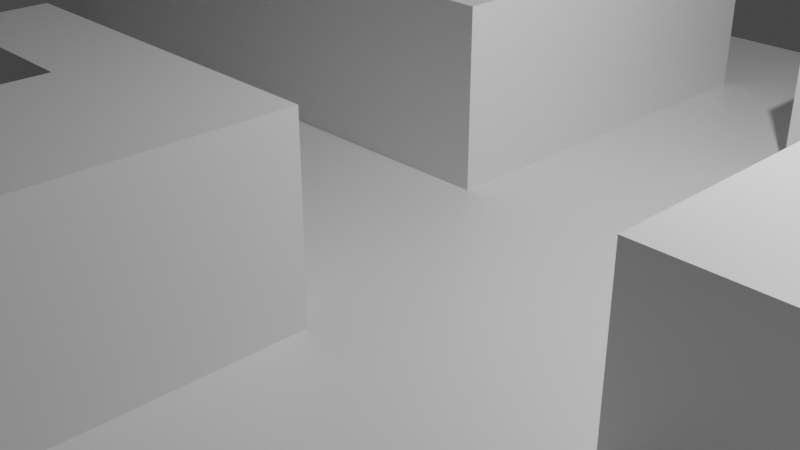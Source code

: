 # Source: tile.blend  (saved by Blender 2.91.10; exported with 4.5.12 LTS)
import bpy
from mathutils import Matrix  # noqa: F401  (used for matrix-valued properties, if any)

bpy.ops.wm.read_factory_settings(use_empty=True)
scene = bpy.context.scene
scene.name = 'Scene'

# ---- collections
col_collection = bpy.data.collections.new('Collection'); scene.collection.children.link(col_collection)

# ---- materials (node trees are filled in below, after node groups)
mat_material = bpy.data.materials.new('Material')
mat_material.alpha_threshold = 0.0
mat_material.use_transparent_shadow = False
mat_material.line_color = (0.0, 0.0, 0.0, 1.0)

# ---- material node trees
mat_material.use_nodes = True; mat_material.node_tree.nodes.clear()
_N = mat_material.node_tree.nodes; _L = mat_material.node_tree.links
n0 = _N.new('ShaderNodeOutputMaterial'); n0.name = 'Material Output'; n0.location = (300, 300)
n1 = _N.new('ShaderNodeBsdfPrincipled'); n1.name = 'Principled BSDF'; n1.location = (10, 300)
n1.distribution = 'GGX'
n1.subsurface_method = 'BURLEY'
n1.inputs[2].default_value = 0.4
n1.inputs[3].default_value = 1.45
n1.inputs[27].default_value = (0.0, 0.0, 0.0, 1.0)
n1.inputs[28].default_value = 1.0
_L.new(n1.outputs[0], n0.inputs[0])
n0.is_active_output = True

# ---- world
world_world = bpy.data.worlds.new('World'); scene.world = world_world
world_world.use_nodes = True; world_world.node_tree.nodes.clear()
_N = world_world.node_tree.nodes; _L = world_world.node_tree.links
n0 = _N.new('ShaderNodeOutputWorld'); n0.name = 'World Output'; n0.location = (300, 300)
n1 = _N.new('ShaderNodeBackground'); n1.name = 'Background'; n1.location = (10, 300)
n1.inputs[0].default_value = (0.05088, 0.05088, 0.05088, 1.0)
_L.new(n1.outputs[0], n0.inputs[0])
n0.is_active_output = True
world_world.color = (0.05088, 0.05088, 0.05088)
world_world.use_sun_shadow = False
world_world.sun_shadow_jitter_overblur = 0.0

# ---- cameras
cam_camera = bpy.data.cameras.new('Camera')
cam_camera.clip_end = 100.0
cam_camera.ortho_scale = 7.314

# ---- lights
light_light = bpy.data.lights.new('Light', 'POINT')
light_light.transmission_factor = 0.0
light_light.energy = 1000.0
light_light.shadow_soft_size = 0.1
light_light.shadow_maximum_resolution = 0.006
light_light.use_absolute_resolution = True

# ---- meshes
me_plane_001 = bpy.data.meshes.new('Plane.001')
me_plane_001.from_pydata([(-1.0, -1.0, 0.0), (1.0, -1.0, 0.0), (-1.0, 1.0, 0.0), (1.0, 1.0, 0.0), (-1.0, 0.75, 0.0), (-1.0, 0.5, 0.0), (-1.0, 0.25, 0.0), (-1.0, 0.0, 0.0), (-1.0, -0.25, 0.0), (-1.0, -0.5, 0.0), (-1.0, -0.75, 0.0), (-0.75, -1.0, 0.0), (-0.5, -1.0, 0.0), (-0.25, -1.0, 0.0), (0.0, -1.0, 0.0), (0.25, -1.0, 0.0), (0.5, -1.0, 0.0), (0.75, -1.0, 0.0), (1.0, -0.75, 0.0), (1.0, -0.5, 0.0), (1.0, -0.25, 0.0), (1.0, 0.0, 0.0), (1.0, 0.25, 0.0), (1.0, 0.5, 0.0), (1.0, 0.75, 0.0), (0.75, 1.0, 0.0), (0.5, 1.0, 0.0), (0.25, 1.0, 0.0), (0.0, 1.0, 0.0), (-0.25, 1.0, 0.0), (-0.5, 1.0, 0.0), (-0.75, 1.0, 0.0), (-0.75, -0.75, 0.0), (-0.75, -0.5, 0.0), (-0.75, -0.25, 0.0), (-0.75, 0.0, 0.0), (-0.75, 0.25, 0.0), (-0.75, 0.5, 0.0), (-0.5, -0.75, 0.0), (-0.5, -0.5, 0.0), (-0.5, -0.25, 0.0), (-0.5, 0.0, 0.0), (-0.5, 0.25, 0.0), (-0.5, 0.5, 0.0), (-0.5, 0.75, 0.0), (-0.25, -0.75, 0.0), (-0.25, -0.5, 0.0), (-0.25, -0.25, 0.0), (-0.25, 0.0, 0.0), (-0.25, 0.25, 0.0), (-0.25, 0.5, 0.0), (-0.25, 0.75, 0.0), (0.0, -0.25, 0.0), (0.0, 0.0, 0.0), (0.0, 0.25, 0.0), (0.0, 0.5, 0.0), (0.0, 0.75, 0.0), (0.25, -0.75, 0.0), (0.25, -0.5, 0.0), (0.25, -0.25, 0.0), (0.25, 0.0, 0.0), (0.25, 0.25, 0.0), (0.25, 0.5, 0.0), (0.25, 0.75, 0.0), (0.5, -0.75, 0.0), (0.5, -0.5, 0.0), (0.5, -0.25, 0.0), (0.5, 0.0, 0.0), (0.5, 0.25, 0.0), (0.5, 0.75, 0.0), (0.75, -0.5, 0.0), (0.75, 0.75, 0.0), (-1.0, -0.875, 0.0), (0.875, -1.0, 0.0), (1.0, 0.875, 0.0), (-0.875, 1.0, 0.0), (-1.0, 0.875, 0.0), (-1.0, 0.625, 0.0), (-1.0, 0.375, 0.0), (-1.0, 0.125, 0.0), (-1.0, -0.125, 0.0), (-1.0, -0.375, 0.0), (-1.0, -0.625, 0.0), (-0.875, -1.0, 0.0), (-0.625, -1.0, 0.0), (-0.375, -1.0, 0.0), (-0.125, -1.0, 0.0), (0.125, -1.0, 0.0), (0.375, -1.0, 0.0), (0.625, -1.0, 0.0), (1.0, -0.875, 0.0), (1.0, -0.625, 0.0), (1.0, -0.375, 0.0), (1.0, -0.125, 0.0), (1.0, 0.125, 0.0), (1.0, 0.375, 0.0), (1.0, 0.625, 0.0), (0.875, 1.0, 0.0), (0.625, 1.0, 0.0), (0.375, 1.0, 0.0), (0.125, 1.0, 0.0), (-0.125, 1.0, 0.0), (-0.375, 1.0, 0.0), (-0.625, 1.0, 0.0), (-0.75, -0.875, 0.0), (-0.75, -0.625, 0.0), (-0.75, -0.125, 0.0), (-0.75, 0.375, 0.0), (-0.5, 0.875, 0.0), (-0.5, -0.625, 0.0), (-0.5, -0.375, 0.0), (-0.5, -0.125, 0.0), (-0.5, 0.375, 0.0), (-0.5, 0.625, 0.0), (-0.25, 0.875, 0.0), (-0.25, -0.875, 0.0), (-0.25, -0.625, 0.0), (-0.25, -0.125, 0.0), (-0.25, 0.375, 0.0), (-0.25, 0.625, 0.0), (0.0, 0.875, 0.0), (0.0, -0.125, 0.0), (0.0, 0.125, 0.0), (0.0, 0.375, 0.0), (0.0, 0.625, 0.0), (0.25, 0.875, 0.0), (0.25, -0.875, 0.0), (0.25, -0.625, 0.0), (0.25, -0.375, 0.0), (0.25, -0.125, 0.0), (0.25, 0.125, 0.0), (0.25, 0.375, 0.0), (0.25, 0.625, 0.0), (0.5, 0.875, 0.0), (0.5, -0.875, 0.0), (0.5, -0.625, 0.0), (0.5, -0.375, 0.0), (0.5, -0.125, 0.0), (0.5, 0.125, 0.0), (0.5, 0.375, 0.0), (0.75, 0.875, 0.0), (0.75, -0.625, 0.0), (0.75, -0.375, 0.0), (-0.875, -0.75, 0.0), (-0.875, -0.5, 0.0), (-0.875, -0.25, 0.0), (-0.875, 0.0, 0.0), (-0.875, 0.25, 0.0), (-0.875, 0.5, 0.0), (-0.625, -0.75, 0.0), (-0.625, -0.5, 0.0), (-0.625, -0.25, 0.0), (-0.625, 0.0, 0.0), (-0.625, 0.25, 0.0), (-0.625, 0.5, 0.0), (-0.375, -0.75, 0.0), (-0.375, -0.5, 0.0), (-0.375, -0.25, 0.0), (-0.375, 0.0, 0.0), (-0.375, 0.25, 0.0), (-0.375, 0.5, 0.0), (-0.375, 0.75, 0.0), (-0.125, -0.75, 0.0), (-0.125, -0.5, 0.0), (-0.125, -0.25, 0.0), (-0.125, 0.0, 0.0), (-0.125, 0.75, 0.0), (0.125, -0.75, 0.0), (0.125, -0.5, 0.0), (0.125, -0.25, 0.0), (0.125, 0.0, 0.0), (0.125, 0.25, 0.0), (0.125, 0.5, 0.0), (0.125, 0.75, 0.0), (0.375, -0.75, 0.0), (0.375, -0.5, 0.0), (0.375, -0.25, 0.0), (0.375, 0.0, 0.0), (0.375, 0.25, 0.0), (0.375, 0.75, 0.0), (0.625, -0.75, 0.0), (0.625, -0.5, 0.0), (0.625, 0.75, 0.0), (0.875, -0.5, 0.0), (0.875, 0.75, 0.0), (0.875, -0.375, 0.0), (0.875, -0.625, 0.0), (0.625, -0.375, 0.0), (0.625, -0.625, 0.0), (0.625, -0.875, 0.0), (0.375, 0.375, 0.0), (0.375, 0.125, 0.0), (0.375, -0.125, 0.0), (0.375, -0.375, 0.0), (0.375, -0.625, 0.0), (0.375, -0.875, 0.0), (0.125, 0.625, 0.0), (0.125, 0.375, 0.0), (0.125, 0.125, 0.0), (0.125, -0.125, 0.0), (0.125, -0.375, 0.0), (0.125, -0.625, 0.0), (0.125, -0.875, 0.0), (-0.125, -0.125, 0.0), (-0.125, -0.625, 0.0), (-0.125, -0.875, 0.0), (-0.375, 0.625, 0.0), (-0.375, 0.375, 0.0), (-0.375, -0.125, 0.0), (-0.375, -0.375, 0.0), (-0.375, -0.625, 0.0), (-0.375, -0.875, 0.0), (-0.625, 0.375, 0.0), (-0.625, -0.125, 0.0), (-0.625, -0.375, 0.0), (-0.625, -0.625, 0.0), (-0.875, 0.375, 0.0), (-0.875, -0.125, 0.0), (-0.875, -0.625, 0.0), (-0.875, -0.875, 0.0), (0.625, 0.875, 0.0), (0.375, 0.875, 0.0), (0.125, 0.875, 0.0), (-0.125, 0.875, 0.0), (-0.375, 0.875, 0.0), (0.875, 0.875, 0.0), (0.875, -0.875, 0.0), (1.0, -0.875, 0.0), (-0.75, 1.0, 0.0), (-0.875, 1.0, 0.0), (-1.0, 1.0, 0.0), (-1.0, 0.875, 0.0), (-1.0, 0.75, 0.0), (-1.0, 0.625, 0.0), (-1.0, 0.25, 0.0), (-1.0, 0.125, 0.0), (-1.0, -0.25, 0.0), (-1.0, -0.375, 0.0), (-0.625, -0.875, 0.0), (-0.5, -0.875, 0.0), (-0.125, -0.875, 0.0), (0.0, -0.875, 0.0), (0.625, -0.875, 0.0), (0.75, -0.875, 0.0), (1.0, -0.75, 0.0), (1.0, -0.625, 0.0), (1.0, -0.25, 0.0), (1.0, -0.125, 0.0), (1.0, 0.0, 0.0), (1.0, 0.125, 0.0), (1.0, 0.25, 0.0), (1.0, 0.375, 0.0), (1.0, 0.5, 0.0), (1.0, 0.625, 0.0), (1.0, 0.75, 0.0), (1.0, 0.75, 0.0), (-0.5, 1.0, 0.0), (-0.625, 1.0, 0.0), (-0.75, -0.75, 0.0), (-0.625, -0.75, 0.0), (-0.625, -0.25, 0.0), (-0.625, 0.25, 0.0), (-0.5, 1.0, 0.0), (-0.5, 1.0, 0.0), (-0.375, -0.75, 0.0), (-0.375, 0.25, 0.0), (-0.5, 0.75, 0.0), (-0.5, 0.875, 0.0), (-0.125, -0.25, 0.0), (-0.25, 0.375, 0.0), (-0.25, 0.5, 0.0), (-0.25, 0.625, 0.0), (-0.25, 0.75, 0.0), (-0.125, 0.75, 0.0), (0.125, -0.25, 0.0), (0.0, 0.25, 0.0), (0.0, 0.375, 0.0), (0.0, 0.5, 0.0), (0.0, 0.625, 0.0), (0.0, 0.75, 0.0), (0.0, 0.75, 0.0), (0.25, 0.5, 0.0), (0.25, 0.625, 0.0), (0.25, 0.75, 0.0), (0.375, 0.75, 0.0), (0.5, -0.25, 0.0), (0.5, -0.125, 0.0), (0.5, 0.0, 0.0), (0.5, 0.125, 0.0), (0.5, 0.25, 0.0), (0.5, 0.375, 0.0), (0.5, 0.5, 0.0), (0.625, 0.75, 0.0), (0.75, -0.25, 0.0), (0.875, 0.75, 0.0), (-0.875, -0.375, 0.0), (-0.75, -0.25, 0.0), (-0.875, -0.25, 0.0), (-0.875, 0.125, 0.0), (-0.75, 0.25, 0.0), (-0.875, 0.25, 0.0), (-0.875, 0.625, 0.0), (-0.5, -0.75, 0.0), (-0.625, -0.375, 0.0), (-0.75, -0.375, 0.0), (-0.625, -0.25, 0.0), (-0.625, 0.125, 0.0), (-0.75, 0.125, 0.0), (-0.5, 0.25, 0.0), (-0.625, 0.625, 0.0), (-0.75, 0.625, 0.0), (-0.375, -0.75, 0.0), (-0.375, 0.125, 0.0), (-0.5, 0.125, 0.0), (-0.25, 0.25, 0.0), (-0.125, -0.375, 0.0), (-0.25, -0.375, 0.0), (0.0, -0.25, 0.0), (-0.125, 0.125, 0.0), (-0.25, 0.125, 0.0), (0.0, 0.75, 0.0), (0.125, -0.625, 0.0), (0.125, -0.375, 0.0), (0.125, -0.25, 0.0), (0.5, 0.75, 0.0), (0.75, 0.75, 0.0), (1.0, 0.75, 0.0), (-0.75, -0.875, 0.0), (-0.375, -0.875, 0.0), (0.125, -0.875, 0.0), (1.0, -0.625, 0.0), (-0.5, 0.625, 0.0), (0.0, 0.125, 0.0), (0.875, -0.625, 0.0), (-0.375, -0.375, 0.0), (-0.25, -0.25, 0.0), (-0.125, -0.625, 0.0), (0.625, -0.625, 0.0), (0.875, -0.25, 0.0), (1.0, -0.625, 0.0), (0.625, -0.25, 0.0), (0.75, -0.625, 0.0), (0.625, -0.75, 0.0), (0.375, 0.5, 0.0), (0.125, -0.25, 0.0), (0.125, -0.5, 0.0), (0.125, -0.75, 0.0), (-0.125, -0.5, 0.0), (-0.125, -0.75, 0.0), (-0.375, -0.25, 0.0), (-0.375, -0.75, 0.0), (-0.625, -0.25, 0.0), (0.875, -0.875, 0.25), (1.0, -0.875, 0.25), (-0.75, 1.0, 0.25), (-0.875, 1.0, 0.25), (-1.0, 1.0, 0.25), (-1.0, 0.875, 0.25), (-1.0, 0.75, 0.25), (-1.0, 0.625, 0.25), (-1.0, 0.25, 0.25), (-1.0, 0.125, 0.25), (-1.0, -0.25, 0.25), (-1.0, -0.375, 0.25), (-0.625, -0.875, 0.25), (-0.5, -0.875, 0.25), (-0.125, -0.875, 0.25), (0.0, -0.875, 0.25), (0.625, -0.875, 0.25), (0.75, -0.875, 0.25), (1.0, -0.75, 0.25), (1.0, -0.625, 0.25), (1.0, -0.25, 0.25), (1.0, -0.125, 0.25), (1.0, 0.0, 0.25), (1.0, 0.125, 0.25), (1.0, 0.25, 0.25), (1.0, 0.375, 0.25), (1.0, 0.5, 0.25), (1.0, 0.625, 0.25), (1.0, 0.75, 0.25), (1.0, 0.75, 0.25), (-0.5, 1.0, 0.25), (-0.625, 1.0, 0.25), (-0.75, 1.0, 0.25), (-0.75, -0.75, 0.25), (-0.625, -0.75, 0.25), (-0.75, -0.25, 0.25), (-0.625, -0.25, 0.25), (-0.75, 0.25, 0.25), (-0.625, 0.25, 0.25), (-0.75, 0.75, 0.25), (-0.75, 0.875, 0.25), (-0.5, 1.0, 0.25), (-0.5, 1.0, 0.25), (-0.5, -0.75, 0.25), (-0.375, -0.75, 0.25), (-0.5, 0.25, 0.25), (-0.375, 0.25, 0.25), (-0.5, 0.75, 0.25), (-0.5, 0.875, 0.25), (-0.25, -0.25, 0.25), (-0.125, -0.25, 0.25), (-0.25, 0.25, 0.25), (-0.25, 0.375, 0.25), (-0.25, 0.5, 0.25), (-0.25, 0.625, 0.25), (-0.25, 0.75, 0.25), (-0.125, 0.75, 0.25), (0.0, -0.75, 0.25), (0.0, -0.625, 0.25), (0.0, -0.5, 0.25), (0.0, -0.375, 0.25), (0.0, -0.25, 0.25), (0.125, -0.25, 0.25), (0.0, 0.25, 0.25), (0.0, 0.375, 0.25), (0.0, 0.5, 0.25), (0.0, 0.625, 0.25), (0.0, 0.75, 0.25), (0.0, 0.75, 0.25), (0.25, 0.5, 0.25), (0.25, 0.625, 0.25), (0.25, 0.75, 0.25), (0.375, 0.75, 0.25), (0.5, -0.25, 0.25), (0.5, -0.125, 0.25), (0.5, 0.0, 0.25), (0.5, 0.125, 0.25), (0.5, 0.25, 0.25), (0.5, 0.375, 0.25), (0.5, 0.5, 0.25), (0.5, 0.625, 0.25), (0.5, 0.75, 0.25), (0.625, 0.75, 0.25), (0.75, -0.75, 0.25), (0.75, -0.625, 0.25), (0.75, -0.25, 0.25), (0.75, -0.125, 0.25), (0.75, 0.0, 0.25), (0.75, 0.125, 0.25), (0.75, 0.25, 0.25), (0.75, 0.375, 0.25), (0.75, 0.5, 0.25), (0.75, 0.625, 0.25), (0.75, 0.75, 0.25), (0.875, 0.75, 0.25), (-0.875, -0.375, 0.25), (-0.75, -0.25, 0.25), (-0.875, -0.25, 0.25), (-0.875, 0.125, 0.25), (-0.75, 0.25, 0.25), (-0.875, 0.25, 0.25), (-0.875, 0.625, 0.25), (-0.875, 0.875, 0.25), (-0.5, -0.75, 0.25), (-0.625, -0.375, 0.25), (-0.75, -0.375, 0.25), (-0.625, -0.25, 0.25), (-0.625, 0.125, 0.25), (-0.75, 0.125, 0.25), (-0.5, 0.25, 0.25), (-0.625, 0.625, 0.25), (-0.75, 0.625, 0.25), (-0.625, 0.875, 0.25), (-0.375, -0.75, 0.25), (-0.375, 0.125, 0.25), (-0.5, 0.125, 0.25), (-0.25, 0.25, 0.25), (-0.125, -0.375, 0.25), (-0.25, -0.375, 0.25), (0.0, -0.25, 0.25), (-0.125, 0.125, 0.25), (-0.25, 0.125, 0.25), (-0.125, 0.375, 0.25), (-0.125, 0.625, 0.25), (0.0, 0.75, 0.25), (0.125, -0.625, 0.25), (0.125, -0.375, 0.25), (0.125, -0.25, 0.25), (0.375, 0.625, 0.25), (0.5, 0.75, 0.25), (0.625, -0.125, 0.25), (0.625, 0.125, 0.25), (0.625, 0.375, 0.25), (0.625, 0.625, 0.25), (0.75, 0.75, 0.25), (0.875, -0.625, 0.25), (0.875, -0.125, 0.25), (0.875, 0.125, 0.25), (0.875, 0.375, 0.25), (0.875, 0.625, 0.25), (1.0, 0.75, 0.25), (-0.75, -0.875, 0.25), (-0.375, -0.875, 0.25), (0.125, -0.875, 0.25), (1.0, -0.625, 0.25), (-0.5, 0.625, 0.25), (0.0, 0.125, 0.25), (0.875, -0.625, 0.25), (-0.375, -0.375, 0.25), (-0.25, -0.25, 0.25), (-0.125, -0.625, 0.25), (0.625, -0.625, 0.25), (0.875, 0.75, 0.25), (0.875, 0.5, 0.25), (0.875, 0.25, 0.25), (0.875, 0.0, 0.25), (0.875, -0.25, 0.25), (1.0, -0.625, 0.25), (0.875, -0.75, 0.25), (0.625, 0.75, 0.25), (0.625, 0.5, 0.25), (0.625, 0.25, 0.25), (0.625, 0.0, 0.25), (0.625, -0.25, 0.25), (0.75, -0.625, 0.25), (0.625, -0.75, 0.25), (0.375, 0.75, 0.25), (0.375, 0.5, 0.25), (0.125, -0.25, 0.25), (0.125, -0.5, 0.25), (0.125, -0.75, 0.25), (-0.125, 0.75, 0.25), (-0.125, 0.5, 0.25), (-0.125, 0.25, 0.25), (-0.125, -0.25, 0.25), (-0.125, -0.5, 0.25), (-0.125, -0.75, 0.25), (-0.375, 0.25, 0.25), (-0.375, -0.25, 0.25), (-0.375, -0.75, 0.25), (-0.625, 0.75, 0.25), (-0.625, 0.25, 0.25), (-0.625, -0.25, 0.25), (-0.625, -0.75, 0.25), (-0.875, 0.75, 0.25), (-0.875, 0.25, 0.25), (-0.875, -0.25, 0.25), (-0.625, 1.0, 0.25), (-0.875, 1.0, 0.25)], [], [(225, 74, 3, 97), (187, 142, 293, 340), (179, 63, 284, 324), (224, 114, 29, 102), (223, 120, 28, 101), (222, 125, 27, 100), (221, 133, 26, 99), (220, 140, 25, 98), (219, 104, 32, 143), (218, 105, 33, 144), (68, 138, 289, 290), (217, 106, 35, 146), (136, 187, 340, 285), (216, 107, 37, 148), (67, 137, 287, 288), (96, 24, 255, 254), (215, 109, 39, 150), (214, 110, 40, 151), (213, 111, 41, 152), (66, 136, 285, 286), (212, 112, 43, 154), (71, 182, 325, 294), (211, 115, 45, 155), (210, 116, 46, 156), (95, 23, 253, 252), (208, 117, 48, 158), (104, 11, 327, 258), (207, 118, 50, 160), (206, 119, 51, 161), (94, 22, 251, 250), (93, 21, 249, 248), (30, 103, 256, 263), (203, 121, 53, 165), (92, 20, 247, 246), (63, 132, 283, 284), (62, 131, 281, 282), (202, 126, 57, 167), (201, 127, 58, 168), (200, 128, 59, 169), (199, 129, 60, 170), (198, 130, 61, 171), (197, 131, 62, 172), (196, 132, 63, 173), (195, 134, 64, 174), (194, 135, 65, 175), (193, 136, 66, 176), (192, 137, 67, 177), (191, 138, 68, 178), (90, 18, 245, 244), (89, 17, 243, 242), (139, 68, 290, 291), (188, 141, 70, 181), (69, 179, 324, 292), (138, 67, 288, 289), (169, 52, 274, 323), (137, 66, 286, 287), (86, 14, 241, 240), (23, 96, 254, 253), (186, 91, 19, 183), (205, 86, 240, 348), (22, 95, 252, 251), (162, 205, 348, 336), (166, 51, 273, 320), (84, 12, 239, 238), (21, 94, 250, 249), (124, 56, 280, 279), (20, 93, 248, 247), (123, 55, 278, 277), (150, 214, 351, 303), (204, 162, 336, 347), (122, 54, 276, 275), (132, 62, 282, 283), (214, 151, 305, 351), (48, 165, 318, 319), (81, 9, 237, 236), (18, 91, 330, 245), (163, 204, 347, 315), (70, 183, 185, 142), (183, 19, 92, 185), (141, 186, 183, 70), (164, 47, 268, 317), (1, 90, 244, 227), (46, 163, 315, 316), (79, 7, 235, 234), (77, 5, 233, 232), (14, 87, 329, 241), (76, 4, 231, 230), (51, 119, 272, 273), (159, 42, 265, 314), (75, 2, 229, 228), (12, 85, 328, 239), (50, 118, 270, 271), (91, 186, 339, 330), (41, 158, 312, 313), (56, 166, 320, 280), (11, 84, 238, 327), (186, 141, 333, 339), (55, 124, 279, 278), (65, 181, 187, 136), (181, 70, 142, 187), (135, 188, 181, 65), (64, 180, 188, 135), (73, 1, 227, 226), (134, 189, 180, 64), (16, 89, 189, 134), (54, 123, 277, 276), (53, 122, 275, 332), (155, 38, 264, 311), (165, 53, 332, 318), (8, 81, 236, 297), (61, 178, 190, 131), (178, 68, 139, 190), (130, 191, 178, 61), (60, 177, 191, 130), (177, 67, 138, 191), (129, 192, 177, 60), (59, 176, 192, 129), (176, 66, 137, 192), (128, 193, 176, 59), (58, 175, 193, 128), (175, 65, 136, 193), (127, 194, 175, 58), (57, 174, 194, 127), (174, 64, 135, 194), (126, 195, 174, 57), (15, 88, 195, 126), (88, 16, 134, 195), (124, 196, 173, 56), (55, 172, 196, 124), (172, 62, 132, 196), (123, 197, 172, 55), (54, 171, 197, 123), (171, 61, 131, 197), (122, 198, 171, 54), (53, 170, 198, 122), (170, 60, 130, 198), (121, 199, 170, 53), (52, 169, 199, 121), (169, 59, 129, 199), (185, 92, 246, 338), (52, 164, 317, 274), (168, 58, 128, 200), (142, 185, 338, 293), (37, 154, 309, 310), (167, 57, 127, 201), (6, 79, 234, 300), (153, 36, 261, 308), (87, 15, 126, 202), (113, 44, 267, 266), (35, 152, 306, 307), (4, 77, 232, 231), (151, 34, 260, 305), (2, 76, 230, 229), (119, 50, 271, 272), (33, 150, 303, 304), (49, 159, 314, 269), (31, 75, 228, 257), (117, 203, 165, 48), (47, 164, 203, 117), (164, 52, 121, 203), (118, 49, 269, 270), (149, 32, 259, 302), (158, 48, 319, 312), (116, 204, 163, 46), (45, 162, 204, 116), (190, 139, 291, 343), (115, 205, 162, 45), (13, 86, 205, 115), (47, 157, 335, 268), (113, 206, 161, 44), (43, 160, 206, 113), (160, 50, 119, 206), (112, 207, 160, 43), (42, 159, 207, 112), (159, 49, 118, 207), (17, 73, 226, 243), (85, 211, 350, 328), (5, 148, 301, 233), (111, 208, 158, 41), (40, 157, 208, 111), (157, 47, 117, 208), (110, 209, 157, 40), (39, 156, 209, 110), (131, 190, 343, 281), (109, 210, 156, 39), (38, 155, 210, 109), (155, 45, 116, 210), (156, 46, 316, 334), (211, 155, 311, 350), (85, 13, 115, 211), (147, 6, 300, 299), (184, 71, 294, 326), (108, 30, 263, 262), (107, 212, 154, 37), (36, 153, 212, 107), (153, 42, 112, 212), (7, 146, 298, 235), (145, 8, 297, 296), (154, 43, 331, 309), (106, 213, 152, 35), (34, 151, 213, 106), (151, 40, 111, 213), (9, 144, 295, 237), (42, 153, 308, 265), (150, 39, 110, 214), (105, 215, 150, 33), (32, 149, 215, 105), (149, 38, 109, 215), (87, 202, 346, 329), (43, 113, 266, 331), (152, 41, 313, 306), (202, 167, 321, 346), (209, 156, 334, 349), (38, 149, 302, 264), (78, 216, 148, 5), (6, 147, 216, 78), (147, 36, 107, 216), (182, 69, 292, 325), (167, 201, 345, 321), (32, 104, 258, 259), (80, 217, 146, 7), (8, 145, 217, 80), (145, 34, 106, 217), (157, 209, 349, 335), (189, 89, 242, 342), (201, 168, 322, 345), (82, 218, 144, 9), (10, 143, 218, 82), (143, 32, 105, 218), (72, 219, 143, 10), (0, 83, 219, 72), (83, 11, 104, 219), (133, 220, 98, 26), (69, 182, 220, 133), (182, 71, 140, 220), (125, 221, 99, 27), (63, 179, 221, 125), (179, 69, 133, 221), (120, 222, 100, 28), (56, 173, 222, 120), (173, 63, 125, 222), (114, 223, 101, 29), (51, 166, 223, 114), (166, 56, 120, 223), (108, 224, 102, 30), (44, 161, 224, 108), (161, 51, 114, 224), (180, 189, 342, 337), (148, 37, 310, 301), (103, 31, 257, 256), (141, 188, 341, 333), (36, 147, 299, 261), (24, 184, 326, 255), (140, 225, 97, 25), (71, 184, 225, 140), (184, 24, 74, 225), (274, 317, 471, 414), (247, 248, 374, 373), (347, 336, 502, 527), (245, 330, 496, 371), (315, 347, 527, 469), (227, 244, 370, 353), (269, 314, 468, 404), (241, 329, 495, 367), (312, 319, 473, 466), (239, 328, 494, 365), (268, 335, 501, 402), (327, 238, 364, 493), (334, 316, 470, 500), (297, 236, 362, 449), (290, 289, 429, 430), (300, 234, 360, 452), (309, 331, 497, 462), (288, 287, 427, 428), (231, 232, 358, 357), (265, 308, 461, 398), (286, 285, 425, 426), (229, 230, 356, 355), (306, 313, 467, 459), (284, 283, 423, 424), (257, 228, 354, 383), (264, 302, 455, 396), (282, 281, 421, 422), (330, 339, 509, 496), (243, 226, 352, 369), (279, 280, 420, 419), (339, 333, 499, 509), (326, 294, 446, 492), (301, 310, 463, 453), (277, 278, 418, 417), (261, 299, 451, 390), (275, 276, 416, 415), (338, 246, 372, 508), (298, 307, 460, 450), (293, 338, 508, 437), (260, 296, 448, 388), (295, 304, 457, 447), (273, 272, 407, 408), (325, 292, 434, 486), (271, 270, 405, 406), (329, 346, 522, 495), (346, 321, 477, 522), (266, 267, 400, 399), (321, 345, 521, 477), (324, 284, 424, 481), (345, 322, 478, 521), (291, 290, 430, 431), (262, 263, 394, 393), (323, 274, 414, 479), (322, 344, 520, 478), (289, 288, 428, 429), (344, 323, 479, 520), (287, 286, 426, 427), (343, 291, 431, 519), (283, 282, 422, 423), (303, 351, 534, 456), (320, 273, 408, 476), (281, 343, 519, 421), (278, 279, 419, 418), (259, 258, 385, 386), (351, 305, 458, 534), (276, 277, 417, 416), (332, 275, 415, 498), (256, 257, 383, 382), (319, 318, 472, 473), (254, 255, 381, 380), (317, 268, 402, 471), (252, 253, 379, 378), (255, 326, 492, 381), (316, 315, 469, 470), (250, 251, 377, 376), (314, 265, 398, 468), (272, 271, 406, 407), (248, 249, 375, 374), (313, 312, 466, 467), (342, 242, 368, 517), (270, 269, 404, 405), (246, 247, 373, 372), (311, 264, 396, 465), (337, 342, 517, 503), (244, 245, 371, 370), (333, 341, 516, 499), (242, 243, 369, 368), (310, 309, 462, 463), (341, 337, 503, 516), (331, 266, 399, 497), (240, 241, 367, 366), (328, 350, 531, 494), (294, 325, 486, 446), (308, 261, 390, 461), (340, 293, 437, 515), (238, 239, 365, 364), (350, 311, 465, 531), (307, 306, 459, 460), (285, 340, 515, 425), (236, 237, 363, 362), (305, 260, 388, 458), (267, 262, 393, 400), (234, 235, 361, 360), (349, 334, 500, 530), (304, 303, 456, 457), (232, 233, 359, 358), (335, 349, 530, 501), (302, 259, 386, 455), (230, 231, 357, 356), (228, 229, 355, 354), (292, 324, 481, 434), (233, 301, 453, 359), (258, 327, 493, 385), (226, 227, 353, 352), (299, 300, 452, 451), (280, 320, 476, 420), (235, 298, 450, 361), (263, 256, 382, 394), (296, 297, 449, 448), (144, 33, 304, 295), (200, 169, 323, 344), (34, 145, 296, 260), (188, 180, 337, 341), (168, 200, 344, 322), (146, 35, 307, 298), (44, 108, 262, 267), (540, 384, 383, 354), (539, 393, 394, 382), (538, 387, 388, 448), (537, 389, 390, 451), (536, 391, 392, 454), (535, 395, 396, 455), (533, 397, 398, 461), (532, 399, 400, 464), (530, 401, 402, 501), (529, 403, 404, 468), (528, 409, 410, 502), (527, 411, 412, 469), (526, 413, 414, 471), (525, 415, 416, 474), (524, 417, 418, 475), (523, 419, 420, 476), (519, 431, 432, 480), (518, 433, 434, 481), (517, 435, 436, 503), (515, 437, 438, 482), (514, 439, 440, 483), (513, 441, 442, 484), (512, 443, 444, 485), (511, 445, 446, 486), (510, 370, 371, 487), (508, 372, 373, 488), (507, 374, 375, 489), (506, 376, 377, 490), (505, 378, 379, 491), (504, 380, 381, 492), (445, 504, 492, 446), (444, 491, 504, 445), (491, 379, 380, 504), (443, 505, 491, 444), (442, 490, 505, 443), (490, 377, 378, 505), (441, 506, 490, 442), (440, 489, 506, 441), (489, 375, 376, 506), (439, 507, 489, 440), (438, 488, 507, 439), (488, 373, 374, 507), (437, 508, 488, 438), (436, 487, 509, 499), (487, 371, 496, 509), (435, 510, 487, 436), (369, 352, 510, 435), (352, 353, 370, 510), (433, 511, 486, 434), (432, 485, 511, 433), (485, 444, 445, 511), (431, 512, 485, 432), (430, 484, 512, 431), (484, 442, 443, 512), (429, 513, 484, 430), (428, 483, 513, 429), (483, 440, 441, 513), (427, 514, 483, 428), (426, 482, 514, 427), (482, 438, 439, 514), (425, 515, 482, 426), (503, 436, 499, 516), (368, 369, 435, 517), (423, 518, 481, 424), (422, 480, 518, 423), (480, 432, 433, 518), (421, 519, 480, 422), (413, 520, 479, 414), (412, 478, 520, 413), (411, 521, 478, 412), (410, 477, 521, 411), (409, 522, 477, 410), (367, 495, 522, 409), (407, 523, 476, 408), (406, 475, 523, 407), (475, 418, 419, 523), (405, 524, 475, 406), (404, 474, 524, 405), (474, 416, 417, 524), (403, 525, 474, 404), (473, 472, 525, 403), (472, 498, 415, 525), (401, 526, 471, 402), (470, 469, 526, 401), (469, 412, 413, 526), (502, 410, 411, 527), (366, 367, 409, 528), (397, 529, 468, 398), (467, 466, 529, 397), (466, 473, 403, 529), (500, 470, 401, 530), (395, 531, 465, 396), (365, 494, 531, 395), (391, 532, 464, 392), (463, 462, 532, 391), (462, 497, 399, 532), (389, 533, 461, 390), (460, 459, 533, 389), (459, 467, 397, 533), (387, 534, 458, 388), (457, 456, 534, 387), (385, 535, 455, 386), (493, 364, 535, 385), (364, 365, 395, 535), (358, 536, 454, 357), (359, 453, 536, 358), (453, 463, 391, 536), (360, 537, 451, 452), (361, 450, 537, 360), (450, 460, 389, 537), (362, 538, 448, 449), (363, 447, 538, 362), (447, 457, 387, 538), (384, 539, 382, 383), (392, 464, 539, 384), (464, 400, 393, 539), (356, 540, 354, 355), (357, 454, 540, 356), (454, 392, 384, 540), (249, 250, 376, 375), (318, 332, 498, 472), (336, 348, 528, 502), (251, 252, 378, 377), (237, 295, 447, 363), (348, 240, 366, 528), (253, 254, 380, 379)])
_uv = me_plane_001.uv_layers.new(name='UVMap')
_uv.uv.foreach_set('vector', [0.9375, 0.9375, 1.0, 0.9375, 1.0, 1.0, 0.9375, 1.0, 0.8125, 0.3125, 0.875, 0.3125, 0.875, 0.375, 0.8125, 0.375, 0.6875, 0.875, 0.625, 0.875, 0.6875, 0.875, 0.75, 0.875, 0.3125, 0.9375, 0.375, 0.9375, 0.375, 1.0, 0.3125, 1.0, 0.4375, 0.9375, 0.5, 0.9375, 0.5, 1.0, 0.4375, 1.0, 0.5625, 0.9375, 0.625, 0.9375, 0.625, 1.0, 0.5625, 1.0, 0.6875, 0.9375, 0.75, 0.9375, 0.75, 1.0, 0.6875, 1.0, 0.8125, 0.9375, 0.875, 0.9375, 0.875, 1.0, 0.8125, 1.0, 0.0625, 0.0625, 0.125, 0.0625, 0.125, 0.125, 0.0625, 0.125, 0.0625, 0.1875, 0.125, 0.1875, 0.125, 0.25, 0.0625, 0.25, 0.75, 0.625, 0.75, 0.5625, 0.75, 0.625, 0.75, 0.6875, 0.0625, 0.4375, 0.125, 0.4375, 0.125, 0.5, 0.0625, 0.5, 0.75, 0.3125, 0.8125, 0.3125, 0.8125, 0.375, 0.75, 0.375, 0.0625, 0.6875, 0.125, 0.6875, 0.125, 0.75, 0.0625, 0.75, 0.75, 0.5, 0.75, 0.4375, 0.75, 0.5, 0.75, 0.5625, 1.0, 0.8125, 1.0, 0.875, 1.0, 0.875, 1.0, 0.875, 0.1875, 0.1875, 0.25, 0.1875, 0.25, 0.25, 0.1875, 0.25, 0.1875, 0.3125, 0.25, 0.3125, 0.25, 0.375, 0.1875, 0.375, 0.1875, 0.4375, 0.25, 0.4375, 0.25, 0.5, 0.1875, 0.5, 0.75, 0.375, 0.75, 0.3125, 0.75, 0.375, 0.75, 0.4375, 0.1875, 0.6875, 0.25, 0.6875, 0.25, 0.75, 0.1875, 0.75, 0.875, 0.875, 0.8125, 0.875, 0.875, 0.875, 0.9375, 0.875, 0.3125, 0.0625, 0.375, 0.0625, 0.375, 0.125, 0.3125, 0.125, 0.3125, 0.1875, 0.375, 0.1875, 0.375, 0.25, 0.3125, 0.25, 1.0, 0.6875, 1.0, 0.75, 1.0, 0.8125, 1.0, 0.75, 0.3125, 0.4375, 0.375, 0.4375, 0.375, 0.5, 0.3125, 0.5, 0.125, 0.0625, 0.125, 0.0, 0.125, 0.0625, 0.125, 0.125, 0.3125, 0.6875, 0.375, 0.6875, 0.375, 0.75, 0.3125, 0.75, 0.3125, 0.8125, 0.375, 0.8125, 0.375, 0.875, 0.3125, 0.875, 1.0, 0.5625, 1.0, 0.625, 1.0, 0.6875, 1.0, 0.625, 1.0, 0.4375, 1.0, 0.5, 1.0, 0.5625, 1.0, 0.5, 0.25, 1.0, 0.1875, 1.0, 0.25, 1.0, 0.25, 1.0, 0.4375, 0.4375, 0.5, 0.4375, 0.5, 0.5, 0.4375, 0.5, 1.0, 0.3125, 1.0, 0.375, 1.0, 0.4375, 1.0, 0.375, 0.625, 0.875, 0.625, 0.8125, 0.625, 0.875, 0.6875, 0.875, 0.625, 0.75, 0.625, 0.6875, 0.625, 0.75, 0.625, 0.8125, 0.5625, 0.0625, 0.625, 0.0625, 0.625, 0.125, 0.5625, 0.125, 0.5625, 0.1875, 0.625, 0.1875, 0.625, 0.25, 0.5625, 0.25, 0.5625, 0.3125, 0.625, 0.3125, 0.625, 0.375, 0.5625, 0.375, 0.5625, 0.4375, 0.625, 0.4375, 0.625, 0.5, 0.5625, 0.5, 0.5625, 0.5625, 0.625, 0.5625, 0.625, 0.625, 0.5625, 0.625, 0.5625, 0.6875, 0.625, 0.6875, 0.625, 0.75, 0.5625, 0.75, 0.5625, 0.8125, 0.625, 0.8125, 0.625, 0.875, 0.5625, 0.875, 0.6875, 0.0625, 0.75, 0.0625, 0.75, 0.125, 0.6875, 0.125, 0.6875, 0.1875, 0.75, 0.1875, 0.75, 0.25, 0.6875, 0.25, 0.6875, 0.3125, 0.75, 0.3125, 0.75, 0.375, 0.6875, 0.375, 0.6875, 0.4375, 0.75, 0.4375, 0.75, 0.5, 0.6875, 0.5, 0.6875, 0.5625, 0.75, 0.5625, 0.75, 0.625, 0.6875, 0.625, 1.0, 0.0625, 1.0, 0.125, 1.0, 0.1875, 1.0, 0.125, 0.8125, 0.0, 0.875, 0.0, 0.875, 0.0625, 0.8125, 0.0625, 0.75, 0.6875, 0.75, 0.625, 0.75, 0.6875, 0.75, 0.75, 0.8125, 0.1875, 0.875, 0.1875, 0.875, 0.25, 0.8125, 0.25, 0.75, 0.875, 0.6875, 0.875, 0.75, 0.875, 0.8125, 0.875, 0.75, 0.5625, 0.75, 0.5, 0.75, 0.5625, 0.75, 0.625, 0.5625, 0.375, 0.5, 0.375, 0.5625, 0.375, 0.5625, 0.375, 0.75, 0.4375, 0.75, 0.375, 0.75, 0.4375, 0.75, 0.5, 0.4375, 0.0, 0.5, 0.0, 0.5, 0.0625, 0.4375, 0.0625, 1.0, 0.75, 1.0, 0.8125, 1.0, 0.875, 1.0, 0.8125, 0.9375, 0.1875, 1.0, 0.1875, 1.0, 0.25, 0.9375, 0.25, 0.4375, 0.0625, 0.4375, 0.0, 0.4375, 0.0625, 0.4375, 0.125, 1.0, 0.625, 1.0, 0.6875, 1.0, 0.75, 1.0, 0.6875, 0.4375, 0.125, 0.4375, 0.0625, 0.4375, 0.125, 0.4375, 0.1875, 0.4375, 0.875, 0.375, 0.875, 0.4375, 0.875, 0.5, 0.875, 0.1875, 0.0, 0.25, 0.0, 0.25, 0.0625, 0.1875, 0.0625, 1.0, 0.5, 1.0, 0.5625, 1.0, 0.625, 1.0, 0.5625, 0.5, 0.8125, 0.5, 0.875, 0.5, 0.875, 0.5, 0.875, 1.0, 0.375, 1.0, 0.4375, 1.0, 0.5, 1.0, 0.4375, 0.5, 0.6875, 0.5, 0.75, 0.5, 0.8125, 0.5, 0.75, 0.1875, 0.25, 0.1875, 0.3125, 0.1875, 0.375, 0.1875, 0.3125, 0.4375, 0.1875, 0.4375, 0.125, 0.4375, 0.1875, 0.4375, 0.25, 0.5, 0.5625, 0.5, 0.625, 0.5, 0.6875, 0.5, 0.625, 0.625, 0.8125, 0.625, 0.75, 0.625, 0.8125, 0.625, 0.875, 0.1875, 0.3125, 0.1875, 0.375, 0.1875, 0.375, 0.1875, 0.375, 0.375, 0.5, 0.4375, 0.5, 0.4375, 0.5625, 0.375, 0.5625, 0.0, 0.3125, 0.0, 0.25, 0.0, 0.3125, 0.0, 0.375, 1.0, 0.125, 1.0, 0.1875, 1.0, 0.1875, 1.0, 0.1875, 0.4375, 0.25, 0.4375, 0.1875, 0.4375, 0.25, 0.4375, 0.3125, 0.875, 0.25, 0.9375, 0.25, 0.9375, 0.3125, 0.875, 0.3125, 0.9375, 0.25, 1.0, 0.25, 1.0, 0.3125, 0.9375, 0.3125, 0.875, 0.1875, 0.9375, 0.1875, 0.9375, 0.25, 0.875, 0.25, 0.4375, 0.375, 0.375, 0.375, 0.4375, 0.375, 0.5, 0.375, 1.0, 0.0, 1.0, 0.0625, 1.0, 0.125, 1.0, 0.0625, 0.375, 0.25, 0.4375, 0.25, 0.4375, 0.3125, 0.375, 0.3125, 0.0, 0.5625, 0.0, 0.5, 0.0, 0.5625, 0.0, 0.625, 0.0, 0.8125, 0.0, 0.75, 0.0, 0.8125, 0.0, 0.875, 0.5, 0.0, 0.5625, 0.0, 0.5625, 0.0625, 0.5, 0.0625, 0.0, 0.9375, 0.0, 0.875, 0.0, 0.9375, 0.0, 1.0, 0.375, 0.875, 0.375, 0.8125, 0.375, 0.875, 0.4375, 0.875, 0.3125, 0.625, 0.25, 0.625, 0.3125, 0.625, 0.375, 0.625, 0.0625, 1.0, 0.0, 1.0, 0.0625, 1.0, 0.125, 1.0, 0.25, 0.0, 0.3125, 0.0, 0.3125, 0.0625, 0.25, 0.0625, 0.375, 0.75, 0.375, 0.6875, 0.375, 0.75, 0.375, 0.8125, 1.0, 0.1875, 0.9375, 0.1875, 1.0, 0.1875, 1.0, 0.1875, 0.25, 0.5, 0.3125, 0.5, 0.3125, 0.5625, 0.25, 0.5625, 0.5, 0.875, 0.4375, 0.875, 0.5, 0.875, 0.5, 0.875, 0.125, 0.0, 0.1875, 0.0, 0.1875, 0.0625, 0.125, 0.0625, 0.9375, 0.1875, 0.875, 0.1875, 0.9375, 0.1875, 1.0, 0.1875, 0.5, 0.75, 0.5, 0.8125, 0.5, 0.875, 0.5, 0.8125, 0.75, 0.25, 0.8125, 0.25, 0.8125, 0.3125, 0.75, 0.3125, 0.8125, 0.25, 0.875, 0.25, 0.875, 0.3125, 0.8125, 0.3125, 0.75, 0.1875, 0.8125, 0.1875, 0.8125, 0.25, 0.75, 0.25, 0.75, 0.125, 0.8125, 0.125, 0.8125, 0.1875, 0.75, 0.1875, 0.9375, 0.0, 1.0, 0.0, 1.0, 0.0625, 0.9375, 0.0625, 0.75, 0.0625, 0.8125, 0.0625, 0.8125, 0.125, 0.75, 0.125, 0.75, 0.0, 0.8125, 0.0, 0.8125, 0.0625, 0.75, 0.0625, 0.5, 0.625, 0.5, 0.6875, 0.5, 0.75, 0.5, 0.6875, 0.5, 0.5, 0.5, 0.5625, 0.5, 0.625, 0.5, 0.5625, 0.3125, 0.125, 0.25, 0.125, 0.3125, 0.125, 0.3125, 0.125, 0.4375, 0.5, 0.5, 0.5, 0.5, 0.5625, 0.4375, 0.5625, 0.0, 0.375, 0.0, 0.3125, 0.0, 0.375, 0.0625, 0.375, 0.625, 0.625, 0.6875, 0.625, 0.6875, 0.6875, 0.625, 0.6875, 0.6875, 0.625, 0.75, 0.625, 0.75, 0.6875, 0.6875, 0.6875, 0.625, 0.5625, 0.6875, 0.5625, 0.6875, 0.625, 0.625, 0.625, 0.625, 0.5, 0.6875, 0.5, 0.6875, 0.5625, 0.625, 0.5625, 0.6875, 0.5, 0.75, 0.5, 0.75, 0.5625, 0.6875, 0.5625, 0.625, 0.4375, 0.6875, 0.4375, 0.6875, 0.5, 0.625, 0.5, 0.625, 0.375, 0.6875, 0.375, 0.6875, 0.4375, 0.625, 0.4375, 0.6875, 0.375, 0.75, 0.375, 0.75, 0.4375, 0.6875, 0.4375, 0.625, 0.3125, 0.6875, 0.3125, 0.6875, 0.375, 0.625, 0.375, 0.625, 0.25, 0.6875, 0.25, 0.6875, 0.3125, 0.625, 0.3125, 0.6875, 0.25, 0.75, 0.25, 0.75, 0.3125, 0.6875, 0.3125, 0.625, 0.1875, 0.6875, 0.1875, 0.6875, 0.25, 0.625, 0.25, 0.625, 0.125, 0.6875, 0.125, 0.6875, 0.1875, 0.625, 0.1875, 0.6875, 0.125, 0.75, 0.125, 0.75, 0.1875, 0.6875, 0.1875, 0.625, 0.0625, 0.6875, 0.0625, 0.6875, 0.125, 0.625, 0.125, 0.625, 0.0, 0.6875, 0.0, 0.6875, 0.0625, 0.625, 0.0625, 0.6875, 0.0, 0.75, 0.0, 0.75, 0.0625, 0.6875, 0.0625, 0.5, 0.8125, 0.5625, 0.8125, 0.5625, 0.875, 0.5, 0.875, 0.5, 0.75, 0.5625, 0.75, 0.5625, 0.8125, 0.5, 0.8125, 0.5625, 0.75, 0.625, 0.75, 0.625, 0.8125, 0.5625, 0.8125, 0.5, 0.6875, 0.5625, 0.6875, 0.5625, 0.75, 0.5, 0.75, 0.5, 0.625, 0.5625, 0.625, 0.5625, 0.6875, 0.5, 0.6875, 0.5625, 0.625, 0.625, 0.625, 0.625, 0.6875, 0.5625, 0.6875, 0.5, 0.5625, 0.5625, 0.5625, 0.5625, 0.625, 0.5, 0.625, 0.5, 0.5, 0.5625, 0.5, 0.5625, 0.5625, 0.5, 0.5625, 0.5625, 0.5, 0.625, 0.5, 0.625, 0.5625, 0.5625, 0.5625, 0.5, 0.4375, 0.5625, 0.4375, 0.5625, 0.5, 0.5, 0.5, 0.5, 0.375, 0.5625, 0.375, 0.5625, 0.4375, 0.5, 0.4375, 0.5625, 0.375, 0.625, 0.375, 0.625, 0.4375, 0.5625, 0.4375, 0.9375, 0.3125, 1.0, 0.3125, 1.0, 0.375, 0.9375, 0.375, 0.5, 0.375, 0.4375, 0.375, 0.5, 0.375, 0.5625, 0.375, 0.5625, 0.25, 0.625, 0.25, 0.625, 0.3125, 0.5625, 0.3125, 0.875, 0.3125, 0.9375, 0.3125, 0.9375, 0.375, 0.875, 0.375, 0.125, 0.75, 0.1875, 0.75, 0.1875, 0.8125, 0.125, 0.8125, 0.5625, 0.125, 0.625, 0.125, 0.625, 0.1875, 0.5625, 0.1875, 0.0, 0.625, 0.0, 0.5625, 0.0, 0.625, 0.0625, 0.625, 0.1875, 0.625, 0.125, 0.625, 0.1875, 0.625, 0.25, 0.625, 0.5625, 0.0, 0.625, 0.0, 0.625, 0.0625, 0.5625, 0.0625, 0.25, 0.8125, 0.25, 0.875, 0.25, 0.9375, 0.25, 0.875, 0.125, 0.5, 0.1875, 0.5, 0.1875, 0.5625, 0.125, 0.5625, 0.0, 0.875, 0.0, 0.8125, 0.0, 0.875, 0.0, 0.9375, 0.1875, 0.375, 0.125, 0.375, 0.1875, 0.375, 0.1875, 0.375, 0.0, 1.0, 0.0, 0.9375, 0.0, 1.0, 0.0625, 1.0, 0.375, 0.8125, 0.375, 0.75, 0.375, 0.8125, 0.375, 0.875, 0.125, 0.25, 0.1875, 0.25, 0.1875, 0.3125, 0.125, 0.3125, 0.375, 0.625, 0.3125, 0.625, 0.375, 0.625, 0.375, 0.6875, 0.125, 1.0, 0.0625, 1.0, 0.125, 1.0, 0.1875, 1.0, 0.375, 0.4375, 0.4375, 0.4375, 0.4375, 0.5, 0.375, 0.5, 0.375, 0.375, 0.4375, 0.375, 0.4375, 0.4375, 0.375, 0.4375, 0.4375, 0.375, 0.5, 0.375, 0.5, 0.4375, 0.4375, 0.4375, 0.375, 0.6875, 0.375, 0.625, 0.375, 0.6875, 0.375, 0.75, 0.1875, 0.125, 0.125, 0.125, 0.1875, 0.125, 0.25, 0.125, 0.3125, 0.5, 0.375, 0.5, 0.375, 0.5625, 0.3125, 0.5625, 0.375, 0.1875, 0.4375, 0.1875, 0.4375, 0.25, 0.375, 0.25, 0.375, 0.125, 0.4375, 0.125, 0.4375, 0.1875, 0.375, 0.1875, 0.6875, 0.6875, 0.75, 0.6875, 0.75, 0.75, 0.6875, 0.75, 0.375, 0.0625, 0.4375, 0.0625, 0.4375, 0.125, 0.375, 0.125, 0.375, 0.0, 0.4375, 0.0, 0.4375, 0.0625, 0.375, 0.0625, 0.375, 0.375, 0.3125, 0.375, 0.375, 0.375, 0.4375, 0.375, 0.25, 0.8125, 0.3125, 0.8125, 0.3125, 0.875, 0.25, 0.875, 0.25, 0.75, 0.3125, 0.75, 0.3125, 0.8125, 0.25, 0.8125, 0.3125, 0.75, 0.375, 0.75, 0.375, 0.8125, 0.3125, 0.8125, 0.25, 0.6875, 0.3125, 0.6875, 0.3125, 0.75, 0.25, 0.75, 0.25, 0.625, 0.3125, 0.625, 0.3125, 0.6875, 0.25, 0.6875, 0.3125, 0.625, 0.375, 0.625, 0.375, 0.6875, 0.3125, 0.6875, 0.875, 0.0, 0.9375, 0.0, 0.9375, 0.0625, 0.875, 0.0625, 0.3125, 0.0, 0.3125, 0.0625, 0.3125, 0.125, 0.3125, 0.0625, 0.0, 0.75, 0.0625, 0.75, 0.0625, 0.8125, 0.0, 0.8125, 0.25, 0.4375, 0.3125, 0.4375, 0.3125, 0.5, 0.25, 0.5, 0.25, 0.375, 0.3125, 0.375, 0.3125, 0.4375, 0.25, 0.4375, 0.3125, 0.375, 0.375, 0.375, 0.375, 0.4375, 0.3125, 0.4375, 0.25, 0.3125, 0.3125, 0.3125, 0.3125, 0.375, 0.25, 0.375, 0.25, 0.25, 0.3125, 0.25, 0.3125, 0.3125, 0.25, 0.3125, 0.625, 0.6875, 0.6875, 0.6875, 0.6875, 0.75, 0.625, 0.75, 0.25, 0.1875, 0.3125, 0.1875, 0.3125, 0.25, 0.25, 0.25, 0.25, 0.125, 0.3125, 0.125, 0.3125, 0.1875, 0.25, 0.1875, 0.3125, 0.125, 0.375, 0.125, 0.375, 0.1875, 0.3125, 0.1875, 0.3125, 0.25, 0.375, 0.25, 0.375, 0.3125, 0.3125, 0.3125, 0.3125, 0.0625, 0.3125, 0.125, 0.3125, 0.125, 0.3125, 0.125, 0.3125, 0.0, 0.375, 0.0, 0.375, 0.0625, 0.3125, 0.0625, 0.0625, 0.625, 0.0, 0.625, 0.0625, 0.625, 0.125, 0.625, 0.9375, 0.875, 0.875, 0.875, 0.9375, 0.875, 1.0, 0.875, 0.25, 0.9375, 0.25, 1.0, 0.25, 1.0, 0.25, 1.0, 0.125, 0.6875, 0.1875, 0.6875, 0.1875, 0.75, 0.125, 0.75, 0.125, 0.625, 0.1875, 0.625, 0.1875, 0.6875, 0.125, 0.6875, 0.1875, 0.625, 0.25, 0.625, 0.25, 0.6875, 0.1875, 0.6875, 0.0, 0.5, 0.0625, 0.5, 0.0625, 0.5625, 0.0, 0.5625, 0.0625, 0.375, 0.0, 0.375, 0.0625, 0.375, 0.125, 0.375, 0.1875, 0.75, 0.25, 0.75, 0.25, 0.8125, 0.1875, 0.8125, 0.125, 0.4375, 0.1875, 0.4375, 0.1875, 0.5, 0.125, 0.5, 0.125, 0.375, 0.1875, 0.375, 0.1875, 0.4375, 0.125, 0.4375, 0.1875, 0.375, 0.25, 0.375, 0.25, 0.4375, 0.1875, 0.4375, 0.0, 0.25, 0.0625, 0.25, 0.0625, 0.3125, 0.0, 0.3125, 0.25, 0.625, 0.1875, 0.625, 0.25, 0.625, 0.3125, 0.625, 0.1875, 0.25, 0.25, 0.25, 0.25, 0.3125, 0.1875, 0.3125, 0.125, 0.1875, 0.1875, 0.1875, 0.1875, 0.25, 0.125, 0.25, 0.125, 0.125, 0.1875, 0.125, 0.1875, 0.1875, 0.125, 0.1875, 0.1875, 0.125, 0.25, 0.125, 0.25, 0.1875, 0.1875, 0.1875, 0.5625, 0.0, 0.5625, 0.0625, 0.5625, 0.125, 0.5625, 0.0625, 0.25, 0.75, 0.25, 0.8125, 0.25, 0.875, 0.25, 0.8125, 0.1875, 0.5, 0.25, 0.5, 0.25, 0.5625, 0.1875, 0.5625, 0.5625, 0.0625, 0.5625, 0.125, 0.5625, 0.1875, 0.5625, 0.125, 0.3125, 0.3125, 0.3125, 0.25, 0.3125, 0.3125, 0.3125, 0.375, 0.25, 0.125, 0.1875, 0.125, 0.25, 0.125, 0.3125, 0.125, 0.0, 0.6875, 0.0625, 0.6875, 0.0625, 0.75, 0.0, 0.75, 0.0, 0.625, 0.0625, 0.625, 0.0625, 0.6875, 0.0, 0.6875, 0.0625, 0.625, 0.125, 0.625, 0.125, 0.6875, 0.0625, 0.6875, 0.8125, 0.875, 0.75, 0.875, 0.8125, 0.875, 0.875, 0.875, 0.5625, 0.125, 0.5625, 0.1875, 0.5625, 0.25, 0.5625, 0.1875, 0.125, 0.125, 0.125, 0.0625, 0.125, 0.125, 0.1875, 0.125, 0.0, 0.4375, 0.0625, 0.4375, 0.0625, 0.5, 0.0, 0.5, 0.0, 0.375, 0.0625, 0.375, 0.0625, 0.4375, 0.0, 0.4375, 0.0625, 0.375, 0.125, 0.375, 0.125, 0.4375, 0.0625, 0.4375, 0.3125, 0.375, 0.3125, 0.3125, 0.3125, 0.375, 0.375, 0.375, 0.8125, 0.0625, 0.8125, 0.0, 0.8125, 0.0625, 0.8125, 0.125, 0.5625, 0.1875, 0.5625, 0.25, 0.5625, 0.3125, 0.5625, 0.25, 0.0, 0.1875, 0.0625, 0.1875, 0.0625, 0.25, 0.0, 0.25, 0.0, 0.125, 0.0625, 0.125, 0.0625, 0.1875, 0.0, 0.1875, 0.0625, 0.125, 0.125, 0.125, 0.125, 0.1875, 0.0625, 0.1875, 0.0, 0.0625, 0.0625, 0.0625, 0.0625, 0.125, 0.0, 0.125, 0.0, 0.0, 0.0625, 0.0, 0.0625, 0.0625, 0.0, 0.0625, 0.0625, 0.0, 0.125, 0.0, 0.125, 0.0625, 0.0625, 0.0625, 0.75, 0.9375, 0.8125, 0.9375, 0.8125, 1.0, 0.75, 1.0, 0.75, 0.875, 0.8125, 0.875, 0.8125, 0.9375, 0.75, 0.9375, 0.8125, 0.875, 0.875, 0.875, 0.875, 0.9375, 0.8125, 0.9375, 0.625, 0.9375, 0.6875, 0.9375, 0.6875, 1.0, 0.625, 1.0, 0.625, 0.875, 0.6875, 0.875, 0.6875, 0.9375, 0.625, 0.9375, 0.6875, 0.875, 0.75, 0.875, 0.75, 0.9375, 0.6875, 0.9375, 0.5, 0.9375, 0.5625, 0.9375, 0.5625, 1.0, 0.5, 1.0, 0.5, 0.875, 0.5625, 0.875, 0.5625, 0.9375, 0.5, 0.9375, 0.5625, 0.875, 0.625, 0.875, 0.625, 0.9375, 0.5625, 0.9375, 0.375, 0.9375, 0.4375, 0.9375, 0.4375, 1.0, 0.375, 1.0, 0.375, 0.875, 0.4375, 0.875, 0.4375, 0.9375, 0.375, 0.9375, 0.4375, 0.875, 0.5, 0.875, 0.5, 0.9375, 0.4375, 0.9375, 0.25, 0.9375, 0.3125, 0.9375, 0.3125, 1.0, 0.25, 1.0, 0.25, 0.875, 0.3125, 0.875, 0.3125, 0.9375, 0.25, 0.9375, 0.3125, 0.875, 0.375, 0.875, 0.375, 0.9375, 0.3125, 0.9375, 0.8125, 0.125, 0.8125, 0.0625, 0.8125, 0.125, 0.8125, 0.1875, 0.0625, 0.75, 0.125, 0.75, 0.125, 0.8125, 0.0625, 0.8125, 0.1875, 1.0, 0.125, 1.0, 0.1875, 1.0, 0.25, 1.0, 0.875, 0.1875, 0.8125, 0.1875, 0.875, 0.1875, 0.9375, 0.1875, 0.125, 0.625, 0.0625, 0.625, 0.125, 0.625, 0.1875, 0.625, 1.0, 0.875, 0.9375, 0.875, 1.0, 0.875, 1.0, 0.875, 0.875, 0.9375, 0.9375, 0.9375, 0.9375, 1.0, 0.875, 1.0, 0.875, 0.875, 0.9375, 0.875, 0.9375, 0.9375, 0.875, 0.9375, 0.9375, 0.875, 1.0, 0.875, 1.0, 0.9375, 0.9375, 0.9375, 0.5625, 0.375, 0.5, 0.375, 0.5, 0.375, 0.5625, 0.375, 1.0, 0.4375, 1.0, 0.5, 1.0, 0.5, 1.0, 0.4375, 0.4375, 0.25, 0.4375, 0.1875, 0.4375, 0.1875, 0.4375, 0.25, 1.0, 0.1875, 1.0, 0.1875, 1.0, 0.1875, 1.0, 0.1875, 0.4375, 0.3125, 0.4375, 0.25, 0.4375, 0.25, 0.4375, 0.3125, 1.0, 0.0625, 1.0, 0.125, 1.0, 0.125, 1.0, 0.0625, 0.375, 0.6875, 0.375, 0.625, 0.375, 0.625, 0.375, 0.6875, 0.5, 0.0625, 0.5625, 0.0625, 0.5625, 0.0625, 0.5, 0.0625, 0.3125, 0.5625, 0.375, 0.5625, 0.375, 0.5625, 0.3125, 0.5625, 0.25, 0.0625, 0.3125, 0.0625, 0.3125, 0.0625, 0.25, 0.0625, 0.4375, 0.375, 0.375, 0.375, 0.375, 0.375, 0.4375, 0.375, 0.125, 0.0625, 0.1875, 0.0625, 0.1875, 0.0625, 0.125, 0.0625, 0.3125, 0.3125, 0.375, 0.3125, 0.375, 0.3125, 0.3125, 0.3125, 0.0625, 0.375, 0.0, 0.375, 0.0, 0.375, 0.0625, 0.375, 0.75, 0.6875, 0.75, 0.625, 0.75, 0.625, 0.75, 0.6875, 0.0625, 0.625, 0.0, 0.625, 0.0, 0.625, 0.0625, 0.625, 0.1875, 0.8125, 0.25, 0.8125, 0.25, 0.8125, 0.1875, 0.8125, 0.75, 0.5625, 0.75, 0.5, 0.75, 0.5, 0.75, 0.5625, 0.0, 0.9375, 0.0, 0.875, 0.0, 0.875, 0.0, 0.9375, 0.3125, 0.625, 0.25, 0.625, 0.25, 0.625, 0.3125, 0.625, 0.75, 0.4375, 0.75, 0.375, 0.75, 0.375, 0.75, 0.4375, 0.0625, 1.0, 0.0, 1.0, 0.0, 1.0, 0.0625, 1.0, 0.1875, 0.5625, 0.25, 0.5625, 0.25, 0.5625, 0.1875, 0.5625, 0.6875, 0.875, 0.625, 0.875, 0.625, 0.875, 0.6875, 0.875, 0.1875, 1.0, 0.125, 1.0, 0.125, 1.0, 0.1875, 1.0, 0.3125, 0.125, 0.25, 0.125, 0.25, 0.125, 0.3125, 0.125, 0.625, 0.8125, 0.625, 0.75, 0.625, 0.75, 0.625, 0.8125, 1.0, 0.1875, 1.0, 0.1875, 1.0, 0.1875, 1.0, 0.1875, 0.875, 0.0625, 0.9375, 0.0625, 0.9375, 0.0625, 0.875, 0.0625, 0.5, 0.875, 0.5, 0.875, 0.5, 0.875, 0.5, 0.875, 1.0, 0.1875, 0.9375, 0.1875, 0.9375, 0.1875, 1.0, 0.1875, 1.0, 0.875, 0.9375, 0.875, 0.9375, 0.875, 1.0, 0.875, 0.0625, 0.8125, 0.125, 0.8125, 0.125, 0.8125, 0.0625, 0.8125, 0.5, 0.75, 0.5, 0.8125, 0.5, 0.8125, 0.5, 0.75, 0.1875, 0.625, 0.125, 0.625, 0.125, 0.625, 0.1875, 0.625, 0.5, 0.625, 0.5, 0.6875, 0.5, 0.6875, 0.5, 0.625, 0.9375, 0.375, 1.0, 0.375, 1.0, 0.375, 0.9375, 0.375, 0.0625, 0.5625, 0.125, 0.5625, 0.125, 0.5625, 0.0625, 0.5625, 0.875, 0.375, 0.9375, 0.375, 0.9375, 0.375, 0.875, 0.375, 0.1875, 0.375, 0.125, 0.375, 0.125, 0.375, 0.1875, 0.375, 0.0625, 0.3125, 0.125, 0.3125, 0.125, 0.3125, 0.0625, 0.3125, 0.4375, 0.875, 0.375, 0.875, 0.375, 0.875, 0.4375, 0.875, 0.875, 0.875, 0.8125, 0.875, 0.8125, 0.875, 0.875, 0.875, 0.375, 0.8125, 0.375, 0.75, 0.375, 0.75, 0.375, 0.8125, 0.5625, 0.0625, 0.5625, 0.125, 0.5625, 0.125, 0.5625, 0.0625, 0.5625, 0.125, 0.5625, 0.1875, 0.5625, 0.1875, 0.5625, 0.125, 0.25, 0.875, 0.25, 0.9375, 0.25, 0.9375, 0.25, 0.875, 0.5625, 0.1875, 0.5625, 0.25, 0.5625, 0.25, 0.5625, 0.1875, 0.75, 0.875, 0.6875, 0.875, 0.6875, 0.875, 0.75, 0.875, 0.5625, 0.25, 0.5625, 0.3125, 0.5625, 0.3125, 0.5625, 0.25, 0.75, 0.75, 0.75, 0.6875, 0.75, 0.6875, 0.75, 0.75, 0.25, 1.0, 0.25, 1.0, 0.25, 1.0, 0.25, 1.0, 0.5625, 0.375, 0.5625, 0.375, 0.5625, 0.375, 0.5625, 0.375, 0.5625, 0.3125, 0.5625, 0.375, 0.5625, 0.375, 0.5625, 0.3125, 0.75, 0.625, 0.75, 0.5625, 0.75, 0.5625, 0.75, 0.625, 0.5625, 0.375, 0.5625, 0.375, 0.5625, 0.375, 0.5625, 0.375, 0.75, 0.5, 0.75, 0.4375, 0.75, 0.4375, 0.75, 0.5, 0.6875, 0.75, 0.75, 0.75, 0.75, 0.75, 0.6875, 0.75, 0.625, 0.875, 0.625, 0.8125, 0.625, 0.8125, 0.625, 0.875, 0.1875, 0.3125, 0.1875, 0.375, 0.1875, 0.375, 0.1875, 0.3125, 0.5, 0.875, 0.4375, 0.875, 0.4375, 0.875, 0.5, 0.875, 0.625, 0.75, 0.6875, 0.75, 0.6875, 0.75, 0.625, 0.75, 0.5, 0.8125, 0.5, 0.875, 0.5, 0.875, 0.5, 0.8125, 0.1875, 0.125, 0.125, 0.125, 0.125, 0.125, 0.1875, 0.125, 0.1875, 0.375, 0.1875, 0.375, 0.1875, 0.375, 0.1875, 0.375, 0.5, 0.6875, 0.5, 0.75, 0.5, 0.75, 0.5, 0.6875, 0.5, 0.5625, 0.5, 0.625, 0.5, 0.625, 0.5, 0.5625, 0.25, 1.0, 0.1875, 1.0, 0.1875, 1.0, 0.25, 1.0, 0.375, 0.5625, 0.4375, 0.5625, 0.4375, 0.5625, 0.375, 0.5625, 1.0, 0.875, 1.0, 0.875, 1.0, 0.875, 1.0, 0.875, 0.5, 0.375, 0.4375, 0.375, 0.4375, 0.375, 0.5, 0.375, 1.0, 0.75, 1.0, 0.8125, 1.0, 0.8125, 1.0, 0.75, 1.0, 0.875, 1.0, 0.875, 1.0, 0.875, 1.0, 0.875, 0.375, 0.3125, 0.4375, 0.3125, 0.4375, 0.3125, 0.375, 0.3125, 1.0, 0.625, 1.0, 0.6875, 1.0, 0.6875, 1.0, 0.625, 0.375, 0.625, 0.3125, 0.625, 0.3125, 0.625, 0.375, 0.625, 0.375, 0.875, 0.375, 0.8125, 0.375, 0.8125, 0.375, 0.875, 1.0, 0.5, 1.0, 0.5625, 1.0, 0.5625, 1.0, 0.5, 0.25, 0.5625, 0.3125, 0.5625, 0.3125, 0.5625, 0.25, 0.5625, 0.8125, 0.125, 0.8125, 0.0625, 0.8125, 0.0625, 0.8125, 0.125, 0.375, 0.75, 0.375, 0.6875, 0.375, 0.6875, 0.375, 0.75, 1.0, 0.375, 1.0, 0.4375, 1.0, 0.4375, 1.0, 0.375, 0.3125, 0.125, 0.3125, 0.125, 0.3125, 0.125, 0.3125, 0.125, 0.8125, 0.1875, 0.8125, 0.125, 0.8125, 0.125, 0.8125, 0.1875, 1.0, 0.125, 1.0, 0.1875, 1.0, 0.1875, 1.0, 0.125, 0.9375, 0.1875, 0.875, 0.1875, 0.875, 0.1875, 0.9375, 0.1875, 0.8125, 0.0625, 0.875, 0.0625, 0.875, 0.0625, 0.8125, 0.0625, 0.125, 0.8125, 0.1875, 0.8125, 0.1875, 0.8125, 0.125, 0.8125, 0.875, 0.1875, 0.8125, 0.1875, 0.8125, 0.1875, 0.875, 0.1875, 0.25, 0.8125, 0.25, 0.875, 0.25, 0.875, 0.25, 0.8125, 0.4375, 0.0625, 0.5, 0.0625, 0.5, 0.0625, 0.4375, 0.0625, 0.3125, 0.0625, 0.3125, 0.125, 0.3125, 0.125, 0.3125, 0.0625, 0.9375, 0.875, 0.875, 0.875, 0.875, 0.875, 0.9375, 0.875, 0.25, 0.625, 0.1875, 0.625, 0.1875, 0.625, 0.25, 0.625, 0.8125, 0.375, 0.875, 0.375, 0.875, 0.375, 0.8125, 0.375, 0.1875, 0.0625, 0.25, 0.0625, 0.25, 0.0625, 0.1875, 0.0625, 0.3125, 0.125, 0.3125, 0.125, 0.3125, 0.125, 0.3125, 0.125, 0.125, 0.5625, 0.1875, 0.5625, 0.1875, 0.5625, 0.125, 0.5625, 0.75, 0.375, 0.8125, 0.375, 0.8125, 0.375, 0.75, 0.375, 0.0, 0.375, 0.0, 0.3125, 0.0, 0.3125, 0.0, 0.375, 0.1875, 0.375, 0.1875, 0.375, 0.1875, 0.375, 0.1875, 0.375, 0.25, 0.9375, 0.25, 1.0, 0.25, 1.0, 0.25, 0.9375, 0.0, 0.625, 0.0, 0.5625, 0.0, 0.5625, 0.0, 0.625, 0.3125, 0.375, 0.3125, 0.3125, 0.3125, 0.3125, 0.3125, 0.375, 0.125, 0.3125, 0.1875, 0.3125, 0.1875, 0.3125, 0.125, 0.3125, 0.0, 0.875, 0.0, 0.8125, 0.0, 0.8125, 0.0, 0.875, 0.375, 0.375, 0.3125, 0.375, 0.3125, 0.375, 0.375, 0.375, 0.25, 0.125, 0.1875, 0.125, 0.1875, 0.125, 0.25, 0.125, 0.0, 1.0, 0.0, 0.9375, 0.0, 0.9375, 0.0, 1.0, 0.125, 1.0, 0.0625, 1.0, 0.0625, 1.0, 0.125, 1.0, 0.8125, 0.875, 0.75, 0.875, 0.75, 0.875, 0.8125, 0.875, 0.0, 0.8125, 0.0625, 0.8125, 0.0625, 0.8125, 0.0, 0.8125, 0.125, 0.125, 0.125, 0.0625, 0.125, 0.0625, 0.125, 0.125, 0.9375, 0.0625, 1.0, 0.0625, 1.0, 0.0625, 0.9375, 0.0625, 0.125, 0.625, 0.0625, 0.625, 0.0625, 0.625, 0.125, 0.625, 0.5, 0.875, 0.5, 0.875, 0.5, 0.875, 0.5, 0.875, 0.0, 0.5625, 0.0625, 0.5625, 0.0625, 0.5625, 0.0, 0.5625, 0.25, 1.0, 0.25, 1.0, 0.25, 1.0, 0.25, 1.0, 0.125, 0.375, 0.0625, 0.375, 0.0625, 0.375, 0.125, 0.375, 0.0625, 0.25, 0.125, 0.25, 0.125, 0.3125, 0.0625, 0.3125, 0.5625, 0.3125, 0.5625, 0.375, 0.5625, 0.375, 0.5625, 0.375, 0.125, 0.375, 0.0625, 0.375, 0.125, 0.375, 0.1875, 0.375, 0.8125, 0.1875, 0.8125, 0.125, 0.8125, 0.1875, 0.875, 0.1875, 0.5625, 0.25, 0.5625, 0.3125, 0.5625, 0.375, 0.5625, 0.3125, 0.0625, 0.5, 0.125, 0.5, 0.125, 0.5625, 0.0625, 0.5625, 0.25, 0.875, 0.25, 0.9375, 0.25, 1.0, 0.25, 0.9375, 0.0625, 1.0, 0.125, 1.0, 0.1875, 1.0, 0.125, 1.0, 0.1875, 1.0, 0.25, 1.0, 0.25, 1.0, 0.25, 1.0, 0.0625, 0.375, 0.125, 0.375, 0.1875, 0.375, 0.125, 0.375, 0.0625, 0.625, 0.125, 0.625, 0.1875, 0.625, 0.125, 0.625, 0.0625, 0.875, 0.125, 0.875, 0.125, 0.9375, 0.0625, 0.9375, 0.1875, 0.125, 0.25, 0.125, 0.3125, 0.125, 0.25, 0.125, 0.1875, 0.625, 0.25, 0.625, 0.3125, 0.625, 0.25, 0.625, 0.1875, 0.875, 0.25, 0.875, 0.25, 0.9375, 0.1875, 0.9375, 0.3125, 0.375, 0.375, 0.375, 0.4375, 0.375, 0.375, 0.375, 0.3125, 0.625, 0.375, 0.625, 0.375, 0.6875, 0.375, 0.625, 0.4375, 0.125, 0.5, 0.125, 0.5, 0.1875, 0.4375, 0.1875, 0.4375, 0.25, 0.5, 0.25, 0.5, 0.3125, 0.4375, 0.3125, 0.4375, 0.375, 0.5, 0.375, 0.5625, 0.375, 0.5, 0.375, 0.4375, 0.625, 0.5, 0.625, 0.5, 0.6875, 0.4375, 0.6875, 0.4375, 0.75, 0.5, 0.75, 0.5, 0.8125, 0.4375, 0.8125, 0.4375, 0.875, 0.5, 0.875, 0.5, 0.875, 0.5, 0.875, 0.6875, 0.75, 0.75, 0.75, 0.75, 0.8125, 0.6875, 0.8125, 0.6875, 0.875, 0.75, 0.875, 0.8125, 0.875, 0.75, 0.875, 0.8125, 0.125, 0.875, 0.125, 0.875, 0.1875, 0.8125, 0.1875, 0.8125, 0.375, 0.875, 0.375, 0.875, 0.4375, 0.8125, 0.4375, 0.8125, 0.5, 0.875, 0.5, 0.875, 0.5625, 0.8125, 0.5625, 0.8125, 0.625, 0.875, 0.625, 0.875, 0.6875, 0.8125, 0.6875, 0.8125, 0.75, 0.875, 0.75, 0.875, 0.8125, 0.8125, 0.8125, 0.8125, 0.875, 0.875, 0.875, 0.9375, 0.875, 0.875, 0.875, 0.9375, 0.125, 1.0, 0.125, 1.0, 0.1875, 0.9375, 0.1875, 0.9375, 0.375, 1.0, 0.375, 1.0, 0.4375, 0.9375, 0.4375, 0.9375, 0.5, 1.0, 0.5, 1.0, 0.5625, 0.9375, 0.5625, 0.9375, 0.625, 1.0, 0.625, 1.0, 0.6875, 0.9375, 0.6875, 0.9375, 0.75, 1.0, 0.75, 1.0, 0.8125, 0.9375, 0.8125, 0.9375, 0.875, 1.0, 0.875, 1.0, 0.875, 1.0, 0.875, 0.875, 0.875, 0.9375, 0.875, 1.0, 0.875, 0.9375, 0.875, 0.875, 0.8125, 0.9375, 0.8125, 0.9375, 0.875, 0.875, 0.875, 0.9375, 0.8125, 1.0, 0.8125, 1.0, 0.875, 0.9375, 0.875, 0.875, 0.75, 0.9375, 0.75, 0.9375, 0.8125, 0.875, 0.8125, 0.875, 0.6875, 0.9375, 0.6875, 0.9375, 0.75, 0.875, 0.75, 0.9375, 0.6875, 1.0, 0.6875, 1.0, 0.75, 0.9375, 0.75, 0.875, 0.625, 0.9375, 0.625, 0.9375, 0.6875, 0.875, 0.6875, 0.875, 0.5625, 0.9375, 0.5625, 0.9375, 0.625, 0.875, 0.625, 0.9375, 0.5625, 1.0, 0.5625, 1.0, 0.625, 0.9375, 0.625, 0.875, 0.5, 0.9375, 0.5, 0.9375, 0.5625, 0.875, 0.5625, 0.875, 0.4375, 0.9375, 0.4375, 0.9375, 0.5, 0.875, 0.5, 0.9375, 0.4375, 1.0, 0.4375, 1.0, 0.5, 0.9375, 0.5, 0.875, 0.375, 0.9375, 0.375, 0.9375, 0.4375, 0.875, 0.4375, 0.875, 0.1875, 0.9375, 0.1875, 1.0, 0.1875, 0.9375, 0.1875, 0.9375, 0.1875, 1.0, 0.1875, 1.0, 0.1875, 1.0, 0.1875, 0.875, 0.125, 0.9375, 0.125, 0.9375, 0.1875, 0.875, 0.1875, 0.875, 0.0625, 0.9375, 0.0625, 0.9375, 0.125, 0.875, 0.125, 0.9375, 0.0625, 1.0, 0.0625, 1.0, 0.125, 0.9375, 0.125, 0.75, 0.875, 0.8125, 0.875, 0.875, 0.875, 0.8125, 0.875, 0.75, 0.8125, 0.8125, 0.8125, 0.8125, 0.875, 0.75, 0.875, 0.8125, 0.8125, 0.875, 0.8125, 0.875, 0.875, 0.8125, 0.875, 0.75, 0.75, 0.8125, 0.75, 0.8125, 0.8125, 0.75, 0.8125, 0.75, 0.6875, 0.8125, 0.6875, 0.8125, 0.75, 0.75, 0.75, 0.8125, 0.6875, 0.875, 0.6875, 0.875, 0.75, 0.8125, 0.75, 0.75, 0.625, 0.8125, 0.625, 0.8125, 0.6875, 0.75, 0.6875, 0.75, 0.5625, 0.8125, 0.5625, 0.8125, 0.625, 0.75, 0.625, 0.8125, 0.5625, 0.875, 0.5625, 0.875, 0.625, 0.8125, 0.625, 0.75, 0.5, 0.8125, 0.5, 0.8125, 0.5625, 0.75, 0.5625, 0.75, 0.4375, 0.8125, 0.4375, 0.8125, 0.5, 0.75, 0.5, 0.8125, 0.4375, 0.875, 0.4375, 0.875, 0.5, 0.8125, 0.5, 0.75, 0.375, 0.8125, 0.375, 0.8125, 0.4375, 0.75, 0.4375, 0.8125, 0.1875, 0.875, 0.1875, 0.9375, 0.1875, 0.875, 0.1875, 0.8125, 0.0625, 0.875, 0.0625, 0.875, 0.125, 0.8125, 0.125, 0.625, 0.875, 0.6875, 0.875, 0.75, 0.875, 0.6875, 0.875, 0.625, 0.8125, 0.6875, 0.8125, 0.6875, 0.875, 0.625, 0.875, 0.6875, 0.8125, 0.75, 0.8125, 0.75, 0.875, 0.6875, 0.875, 0.625, 0.75, 0.6875, 0.75, 0.6875, 0.8125, 0.625, 0.8125, 0.5, 0.375, 0.5625, 0.375, 0.5625, 0.375, 0.5625, 0.375, 0.5, 0.3125, 0.5625, 0.3125, 0.5625, 0.375, 0.5, 0.375, 0.5, 0.25, 0.5625, 0.25, 0.5625, 0.3125, 0.5, 0.3125, 0.5, 0.1875, 0.5625, 0.1875, 0.5625, 0.25, 0.5, 0.25, 0.5, 0.125, 0.5625, 0.125, 0.5625, 0.1875, 0.5, 0.1875, 0.5, 0.0625, 0.5625, 0.0625, 0.5625, 0.125, 0.5, 0.125, 0.375, 0.875, 0.4375, 0.875, 0.5, 0.875, 0.4375, 0.875, 0.375, 0.8125, 0.4375, 0.8125, 0.4375, 0.875, 0.375, 0.875, 0.4375, 0.8125, 0.5, 0.8125, 0.5, 0.875, 0.4375, 0.875, 0.375, 0.75, 0.4375, 0.75, 0.4375, 0.8125, 0.375, 0.8125, 0.375, 0.6875, 0.4375, 0.6875, 0.4375, 0.75, 0.375, 0.75, 0.4375, 0.6875, 0.5, 0.6875, 0.5, 0.75, 0.4375, 0.75, 0.375, 0.625, 0.4375, 0.625, 0.4375, 0.6875, 0.375, 0.6875, 0.375, 0.5625, 0.4375, 0.5625, 0.4375, 0.625, 0.375, 0.625, 0.4375, 0.5625, 0.5, 0.5625, 0.5, 0.625, 0.4375, 0.625, 0.375, 0.375, 0.4375, 0.375, 0.5, 0.375, 0.4375, 0.375, 0.375, 0.3125, 0.4375, 0.3125, 0.4375, 0.375, 0.375, 0.375, 0.4375, 0.3125, 0.5, 0.3125, 0.5, 0.375, 0.4375, 0.375, 0.4375, 0.1875, 0.5, 0.1875, 0.5, 0.25, 0.4375, 0.25, 0.4375, 0.0625, 0.5, 0.0625, 0.5, 0.125, 0.4375, 0.125, 0.25, 0.625, 0.3125, 0.625, 0.375, 0.625, 0.3125, 0.625, 0.25, 0.5625, 0.3125, 0.5625, 0.3125, 0.625, 0.25, 0.625, 0.3125, 0.5625, 0.375, 0.5625, 0.375, 0.625, 0.3125, 0.625, 0.3125, 0.3125, 0.375, 0.3125, 0.375, 0.375, 0.3125, 0.375, 0.25, 0.125, 0.3125, 0.125, 0.3125, 0.125, 0.3125, 0.125, 0.25, 0.0625, 0.3125, 0.0625, 0.3125, 0.125, 0.25, 0.125, 0.125, 0.875, 0.1875, 0.875, 0.1875, 0.9375, 0.125, 0.9375, 0.125, 0.8125, 0.1875, 0.8125, 0.1875, 0.875, 0.125, 0.875, 0.1875, 0.8125, 0.25, 0.8125, 0.25, 0.875, 0.1875, 0.875, 0.125, 0.625, 0.1875, 0.625, 0.25, 0.625, 0.1875, 0.625, 0.125, 0.5625, 0.1875, 0.5625, 0.1875, 0.625, 0.125, 0.625, 0.1875, 0.5625, 0.25, 0.5625, 0.25, 0.625, 0.1875, 0.625, 0.125, 0.375, 0.1875, 0.375, 0.1875, 0.375, 0.1875, 0.375, 0.125, 0.3125, 0.1875, 0.3125, 0.1875, 0.375, 0.125, 0.375, 0.125, 0.125, 0.1875, 0.125, 0.25, 0.125, 0.1875, 0.125, 0.125, 0.0625, 0.1875, 0.0625, 0.1875, 0.125, 0.125, 0.125, 0.1875, 0.0625, 0.25, 0.0625, 0.25, 0.125, 0.1875, 0.125, 0.0, 0.875, 0.0625, 0.875, 0.0625, 0.9375, 0.0, 0.9375, 0.0, 0.8125, 0.0625, 0.8125, 0.0625, 0.875, 0.0, 0.875, 0.0625, 0.8125, 0.125, 0.8125, 0.125, 0.875, 0.0625, 0.875, 0.0, 0.625, 0.0625, 0.625, 0.125, 0.625, 0.0625, 0.625, 0.0, 0.5625, 0.0625, 0.5625, 0.0625, 0.625, 0.0, 0.625, 0.0625, 0.5625, 0.125, 0.5625, 0.125, 0.625, 0.0625, 0.625, 0.0, 0.375, 0.0625, 0.375, 0.125, 0.375, 0.0625, 0.375, 0.0, 0.3125, 0.0625, 0.3125, 0.0625, 0.375, 0.0, 0.375, 0.0625, 0.3125, 0.125, 0.3125, 0.125, 0.375, 0.0625, 0.375, 0.125, 1.0, 0.1875, 1.0, 0.25, 1.0, 0.1875, 1.0, 0.125, 0.9375, 0.1875, 0.9375, 0.1875, 1.0, 0.125, 1.0, 0.1875, 0.9375, 0.25, 0.9375, 0.25, 1.0, 0.1875, 1.0, 0.0, 1.0, 0.0625, 1.0, 0.125, 1.0, 0.0625, 1.0, 0.0, 0.9375, 0.0625, 0.9375, 0.0625, 1.0, 0.0, 1.0, 0.0625, 0.9375, 0.125, 0.9375, 0.125, 1.0, 0.0625, 1.0, 1.0, 0.5625, 1.0, 0.625, 1.0, 0.625, 1.0, 0.5625, 0.4375, 0.5625, 0.5, 0.5625, 0.5, 0.5625, 0.4375, 0.5625, 0.4375, 0.1875, 0.4375, 0.125, 0.4375, 0.125, 0.4375, 0.1875, 1.0, 0.6875, 1.0, 0.75, 1.0, 0.75, 1.0, 0.6875, 0.0, 0.3125, 0.0625, 0.3125, 0.0625, 0.3125, 0.0, 0.3125, 0.4375, 0.125, 0.4375, 0.0625, 0.4375, 0.0625, 0.4375, 0.125, 1.0, 0.8125, 1.0, 0.875, 1.0, 0.875, 1.0, 0.8125])
me_plane_001.materials.append(mat_material)
me_plane_001.use_remesh_fix_poles = True
me_plane_001.use_remesh_preserve_attributes = False
me_plane_001.use_mirror_vertex_groups = False
me_plane_001.update()

# ---- objects
ob_light = bpy.data.objects.new('Light', light_light)
ob_camera = bpy.data.objects.new('Camera', cam_camera)
ob_plane = bpy.data.objects.new('Plane', me_plane_001)

# ---- transforms, parenting, visibility, modifiers, constraints
ob_light.location = (4.076, 1.005, 5.904)
ob_light.rotation_euler = (0.6503, 0.05522, 1.866)
ob_light.lock_rotations_4d = False
ob_light.empty_display_type = 'ARROWS'
ob_light.color = (0.0, 0.0, 0.0, 0.0)
ob_light.lineart.crease_threshold = 0.0
ob_camera.location = (7.359, -6.926, 4.958)
ob_camera.rotation_euler = (1.109, 0.0, 0.8149)
ob_camera.lock_rotations_4d = False
ob_camera.empty_display_type = 'ARROWS'
ob_camera.color = (0.0, 0.0, 0.0, 0.0)
ob_camera.display_type = 'WIRE'
ob_camera.lineart.crease_threshold = 0.0
ob_plane.location = (0.0, 0.0, 0.0)
ob_plane.scale = (8.0, 8.0, 8.0)
ob_plane.lineart.crease_threshold = 0.0

# ---- collection membership
col_collection.objects.link(ob_light)
col_collection.objects.link(ob_camera)
col_collection.objects.link(ob_plane)

# ---- scene / render settings (as saved in the file)
scene.camera = ob_camera
scene.frame_start = 1; scene.frame_end = 250; scene.frame_set(144)
scene.render.engine = 'BLENDER_EEVEE_NEXT'
scene.cycles.use_denoising = False
scene.cycles.samples = 128
scene.cycles.sampling_pattern = 'TABULATED_SOBOL'
scene.cycles.use_adaptive_sampling = False
scene.cycles.use_light_tree = False
scene.view_settings.view_transform = 'Filmic'
bpy.context.view_layer.update()
